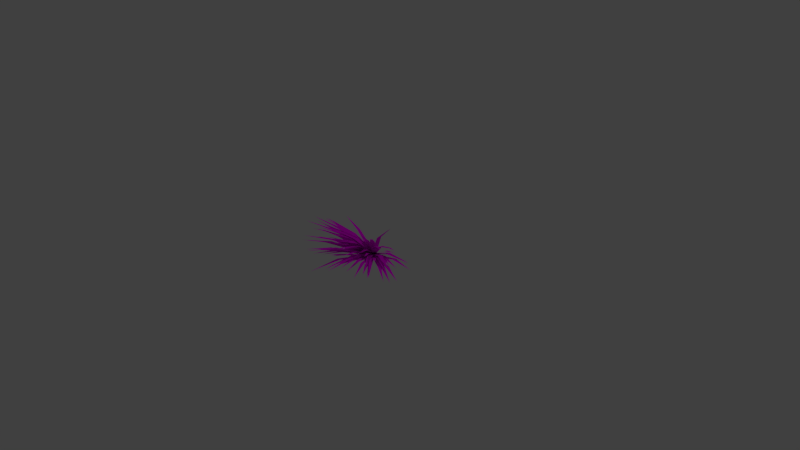 # Source: PW_Gras_One.blend  (saved by Blender 2.73.0; exported with 4.5.12 LTS)
import bpy
from mathutils import Matrix  # noqa: F401  (used for matrix-valued properties, if any)

bpy.ops.wm.read_factory_settings(use_empty=True)
scene = bpy.context.scene
scene.name = 'Scene'

# ---- collections
col_collection_1 = bpy.data.collections.new('Collection 1'); scene.collection.children.link(col_collection_1)

# ---- images (referenced by path relative to the original .blend; pixels are not part of the script)
import os
ASSET_DIR = os.environ.get("B2B_ASSET_DIR", "")  # directory of the original .blend (textures are referenced by path, not embedded)
HERE = os.path.dirname(os.path.abspath(__file__))  # packed textures are extracted next to this script under _unpacked/

def load_image(name, relpath, width, height, colorspace="sRGB"):
    """Load a texture the original file referenced (path relative to the .blend, or extracted next to this script)."""
    p = next((c for c in (os.path.join(HERE, relpath), os.path.join(ASSET_DIR, relpath)) if relpath and os.path.exists(c)), "")
    if p:
        img = bpy.data.images.load(p, check_existing=True)
        img.name = name
    else:  # same state as the original file: an image datablock whose file is absent (Cycles renders it pink)
        img = bpy.data.images.new(name, width, height)
        img.source = "FILE"
        img.filepath = "//" + (relpath or name)
    img.colorspace_settings.name = colorspace
    return img
img_natureforests0037_1_s_jpg = load_image('NatureForests0037_1_S.jpg', 'NatureForests0037_1_S.jpg', 1024, 1024, 'sRGB')

# ---- materials (node trees are filled in below, after node groups)
mat_material = bpy.data.materials.new('Material')
mat_material.alpha_threshold = 0.0
mat_material.roughness = 0.5

# ---- material node trees
mat_material.use_nodes = True; mat_material.node_tree.nodes.clear()
_N = mat_material.node_tree.nodes; _L = mat_material.node_tree.links
n0 = _N.new('ShaderNodeBsdfDiffuse'); n0.name = 'Diffuse BSDF'; n0.location = (1059, 484)
n1 = _N.new('ShaderNodeOutputMaterial'); n1.name = 'Material Output'; n1.location = (1259, 329)
n2 = _N.new('ShaderNodeTexCoord'); n2.name = 'Texture Coordinate'; n2.location = (-87, 492)
n3 = _N.new('ShaderNodeTexImage'); n3.name = 'Image Texture'; n3.location = (457, 482)
n3.width = 140
n3.image = img_natureforests0037_1_s_jpg
n4 = _N.new('ShaderNodeBump'); n4.name = 'Bump'; n4.location = (853, 164)
n4.inputs[1].default_value = 0.1
n4.inputs[2].default_value = 1.0
n5 = _N.new('ShaderNodeMapping'); n5.name = 'Mapping'; n5.location = (90, 490)
n5.inputs[2].default_value = (1.571, -0.0, 0.0)
n5.inputs[3].default_value = (10.0, 10.0, 10.0)
n6 = _N.new('NodeReroute'); n6.name = 'Reroute'; n6.location = (597, 447)
n6.width = 16
n7 = _N.new('ShaderNodeRGBCurve'); n7.name = 'RGB Curves'; n7.location = (641, 472)
_c = n7.mapping.curves[1]
while len(_c.points) > 2: _c.points.remove(_c.points[-1])
_c.points[0].location = (0.0, 0.0); _c.points[0].handle_type = 'AUTO'
_c.points[1].location = (0.38182, 0.75); _c.points[1].handle_type = 'AUTO'
_p = _c.points.new(1.0, 1.0); _p.handle_type = 'AUTO'
n7.mapping.update()
_L.new(n2.outputs[0], n5.inputs[0])
_L.new(n5.outputs[0], n3.inputs[0])
_L.new(n6.outputs[0], n7.inputs[1])
_L.new(n7.outputs[0], n0.inputs[0])
_L.new(n0.outputs[0], n1.inputs[0])
_L.new(n6.outputs[0], n4.inputs[3])
_L.new(n4.outputs[0], n0.inputs[2])
_L.new(n3.outputs[0], n6.inputs[0])
n1.is_active_output = True

# ---- world
world_world = bpy.data.worlds.new('World'); scene.world = world_world
world_world.color = (0.05088, 0.05088, 0.05088)
world_world.use_sun_shadow = False
world_world.sun_shadow_jitter_overblur = 0.0
world_world.cycles.sampling_method = 'MANUAL'
world_world.cycles.sample_map_resolution = 256

# ---- cameras
cam_camera = bpy.data.cameras.new('Camera')
cam_camera.clip_end = 100.0
cam_camera.lens = 35.0
cam_camera.sensor_width = 32.0
cam_camera.sensor_height = 18.0
cam_camera.ortho_scale = 7.314
cam_camera.dof.focus_distance = 0.0

# ---- lights
light_lamp = bpy.data.lights.new('Lamp', 'POINT')
light_lamp.transmission_factor = 0.0
light_lamp.cutoff_distance = 30.0
light_lamp.energy = 100.0
light_lamp.shadow_buffer_clip_start = 1.001
light_lamp.shadow_soft_size = 0.1
light_lamp.shadow_maximum_resolution = 0.006
light_lamp.use_absolute_resolution = True
light_lamp.cycles.use_multiple_importance_sampling = False

# ---- meshes
me_grass_01 = bpy.data.meshes.new('Grass_01')
me_grass_01.from_pydata([(-0.7788, 0.2908, 0.129), (-0.6585, 0.274, 0.1202), (-0.6622, 0.274, 0.09805), (-0.414, 0.4395, 0.09088), (-0.2182, 0.2885, 0.073), (-0.2292, 0.2885, 0.02368), (-0.5302, 0.2167, 0.147), (-0.318, 0.1611, 0.1127), (-0.3312, 0.1611, 0.06579), (-0.7209, 0.312, 0.243), (-0.6223, 0.2937, 0.2199), (-0.6286, 0.2937, 0.2013), (-0.6491, 0.1814, 0.2582), (-0.3111, 0.1438, 0.1522), (-0.3317, 0.1438, 0.1009), (-0.613, 0.3917, 0.2827), (-0.5569, 0.372, 0.2637), (-0.5623, 0.372, 0.2521), (-0.7389, 0.2465, 0.391), (-0.5985, 0.2362, 0.3312), (-0.6111, 0.2362, 0.3076), (-0.5911, 0.2614, 0.3541), (-0.5777, 0.2586, 0.348), (-0.5795, 0.2586, 0.345), (-0.6168, 0.1791, 0.4164), (-0.5795, 0.1765, 0.3964), (-0.5846, 0.1765, 0.3889), (-0.4859, 0.2752, 0.3667), (-0.2392, 0.1918, 0.2118), (-0.2714, 0.1918, 0.1695), (-0.5078, 0.2014, 0.4284), (-0.2437, 0.1524, 0.2387), (-0.2788, 0.1524, 0.1975), (-0.4403, 0.3946, 0.4135), (-0.4376, 0.3932, 0.4114), (-0.4382, 0.3932, 0.4108), (-0.399, 0.2553, 0.4169), (-0.2064, 0.182, 0.2504), (-0.2439, 0.182, 0.2151), (-0.3773, 0.4153, 0.4393), (-0.1508, 0.2608, 0.2146), (-0.193, 0.2608, 0.1789), (-0.4219, 0.4345, 0.5497), (-0.3551, 0.4006, 0.478), (-0.3709, 0.4006, 0.466), (-0.2891, 0.4024, 0.4198), (-0.1274, 0.2611, 0.2276), (-0.1709, 0.2611, 0.1981), (-0.3855, 0.3371, 0.6338), (-0.3283, 0.3163, 0.5568), (-0.3445, 0.3163, 0.547), (-0.2938, 0.2651, 0.5459), (-0.1302, 0.1863, 0.2936), (-0.1775, 0.1863, 0.2686), (-0.2203, 0.3849, 0.4663), (-0.09268, 0.2527, 0.2521), (-0.1402, 0.2527, 0.2302), (-0.2994, 0.1695, 0.7406), (-0.255, 0.168, 0.6542), (-0.2725, 0.168, 0.6473), (-0.2261, 0.1574, 0.6575), (-0.08919, 0.1306, 0.3366), (-0.1414, 0.1306, 0.3191), (-0.1582, 0.5156, 0.5528), (-0.1379, 0.4859, 0.5033), (-0.1501, 0.4859, 0.4999), (-0.1236, 0.383, 0.54), (-0.03685, 0.2481, 0.2699), (-0.08924, 0.2481, 0.2584), (-0.06973, 0.4707, 0.3957), (-0.0126, 0.3021, 0.2052), (-0.0632, 0.3021, 0.197), (-0.05885, 0.3581, 0.4965), (-0.009421, 0.242, 0.2768), (-0.06, 0.242, 0.2713), (-0.03718, 0.3983, 0.5961), (-0.03661, 0.3969, 0.5928), (-0.03742, 0.3969, 0.5927), (-0.00492, 0.2965, 0.5935), (0.02167, 0.2033, 0.3069), (-0.03151, 0.2033, 0.3069), (0.03968, 0.1127, 0.8238), (0.04422, 0.1193, 0.7095), (0.02282, 0.1193, 0.7106), (0.05305, 0.3116, 0.5337), (0.05274, 0.2148, 0.2938), (0.001877, 0.2148, 0.2993), (0.09877, 0.2412, 0.6335), (0.07437, 0.1735, 0.3169), (0.02105, 0.1735, 0.3256), (0.1566, 0.4021, 0.7349), (0.1395, 0.3666, 0.5983), (0.1148, 0.3666, 0.6037), (0.1214, 0.4179, 0.4554), (0.08556, 0.2719, 0.2289), (0.03557, 0.2719, 0.2428), (0.245, 0.1831, 0.7432), (0.2255, 0.1798, 0.658), (0.2092, 0.1798, 0.6635), (0.2646, 0.1131, 0.6778), (0.26, 0.1131, 0.6606), (0.2563, 0.1131, 0.6621), (0.2283, 0.4776, 0.5048), (0.2227, 0.4673, 0.4873), (0.2185, 0.4673, 0.4893), (0.1804, 0.4591, 0.3501), (0.1151, 0.2991, 0.1723), (0.07035, 0.2991, 0.1959), (0.3253, 0.3292, 0.5499), (0.3235, 0.3279, 0.5459), (0.3227, 0.3279, 0.5465), (0.3364, 0.5027, 0.5045), (0.3033, 0.4675, 0.4413), (0.2902, 0.4675, 0.4502), (0.3289, 0.2545, 0.44), (0.2086, 0.1826, 0.2396), (0.1685, 0.1826, 0.2699), (0.4845, 0.1948, 0.5776), (0.4488, 0.1905, 0.5253), (0.4388, 0.1905, 0.5337), (0.5659, 0.1168, 0.6042), (0.4912, 0.1236, 0.5087), (0.4748, 0.1236, 0.5241), (0.4861, 0.5514, 0.4664), (0.3848, 0.4837, 0.3503), (0.3651, 0.4837, 0.3711), (0.3834, 0.3574, 0.3307), (0.223, 0.2404, 0.1601), (0.1897, 0.2404, 0.1992), (0.4211, 0.3445, 0.3247), (0.2379, 0.2314, 0.1521), (0.2063, 0.2314, 0.1935), (0.578, 0.4298, 0.3966), (0.4947, 0.3944, 0.327), (0.4827, 0.3944, 0.3446), (0.6062, 0.1643, 0.3692), (0.5961, 0.1635, 0.3614), (0.5946, 0.1635, 0.3638), (0.6988, 0.1992, 0.3748), (0.6117, 0.1945, 0.3171), (0.6023, 0.1945, 0.3347), (0.6439, 0.1915, 0.3017), (0.6257, 0.1896, 0.2906), (0.6237, 0.1896, 0.2949), (0.7072, 0.4253, 0.2855), (0.5624, 0.3827, 0.2119), (0.5518, 0.3827, 0.2385), (0.6752, 0.1521, 0.2308), (0.6625, 0.1515, 0.2249), (0.6615, 0.1515, 0.2278), (0.4807, 0.5825, 0.1359), (0.4337, 0.546, 0.116), (0.4302, 0.546, 0.1284), (0.5239, 0.2642, 0.1176), (0.3094, 0.1888, 0.04409), (0.2985, 0.1888, 0.09286), (0.7875, 0.2198, 0.1321), (0.6753, 0.2127, 0.1023), (0.6717, 0.2127, 0.1237), (-0.6967, 0.209, 0.08439), (-0.5344, 0.1736, 0.08423), (-0.5392, 0.1736, 0.04529), (-0.8156, 0.113, 0.1767), (-0.5431, 0.106, 0.1413), (-0.5532, 0.106, 0.09514), (-0.8548, 0.3404, 0.2701), (-0.4744, 0.2512, 0.1751), (-0.4895, 0.2512, 0.1277), (-0.7483, 0.3298, 0.315), (-0.4588, 0.2458, 0.2184), (-0.4777, 0.2458, 0.1738), (-0.8103, 0.1259, 0.4337), (-0.4794, 0.123, 0.2833), (-0.5028, 0.123, 0.2399), (-0.7451, 0.3938, 0.4925), (-0.3924, 0.2811, 0.2875), (-0.4201, 0.2811, 0.246), (-0.719, 0.1511, 0.5777), (-0.4153, 0.1391, 0.3635), (-0.4464, 0.1391, 0.3252), (-0.4717, 0.1708, 0.4555), (-0.3835, 0.1489, 0.3906), (-0.4047, 0.1489, 0.3688), (-0.5689, 0.3012, 0.6637), (-0.3182, 0.2279, 0.4065), (-0.3558, 0.2279, 0.3746), (-0.3964, 0.1175, 0.5586), (-0.3099, 0.1045, 0.4644), (-0.3375, 0.1045, 0.4451), (-0.4337, 0.1875, 0.7522), (-0.2522, 0.1575, 0.4826), (-0.2944, 0.1575, 0.4586), (-0.3143, 0.1989, 0.6836), (-0.2073, 0.1632, 0.5004), (-0.2475, 0.1632, 0.4822), (-0.2559, 0.2483, 0.7283), (-0.1548, 0.1961, 0.5056), (-0.1985, 0.1961, 0.4906), (-0.2198, 0.2935, 0.8833), (-0.1024, 0.2246, 0.5056), (-0.1507, 0.2246, 0.4939), (-0.1001, 0.1907, 0.6493), (-0.06706, 0.164, 0.5353), (-0.09908, 0.164, 0.5306), (-0.05631, 0.1083, 0.9801), (-0.008892, 0.1219, 0.5529), (-0.05883, 0.1219, 0.5503), (0.02379, 0.2431, 0.7041), (0.03725, 0.1971, 0.5248), (-0.004214, 0.1971, 0.5265), (0.09317, 0.1338, 0.7282), (0.08937, 0.1165, 0.5451), (0.04842, 0.1165, 0.5506), (0.2067, 0.1915, 0.9163), (0.1407, 0.1662, 0.5196), (0.09222, 0.1662, 0.5308), (0.196, 0.2331, 0.6056), (0.1756, 0.1987, 0.4934), (0.1453, 0.1987, 0.5035), (0.2507, 0.2955, 0.5826), (0.2139, 0.2433, 0.4537), (0.1808, 0.2433, 0.4682), (0.3392, 0.2172, 0.6202), (0.272, 0.1785, 0.4567), (0.2361, 0.1785, 0.4766), (0.5323, 0.1781, 0.786), (0.3213, 0.1594, 0.4329), (0.2801, 0.1594, 0.461), (0.5289, 0.1652, 0.6432), (0.3627, 0.1413, 0.4054), (0.3259, 0.1413, 0.4358), (0.6831, 0.1977, 0.6874), (0.3925, 0.1734, 0.3615), (0.3571, 0.1734, 0.3969), (0.495, 0.2418, 0.414), (0.4092, 0.2033, 0.3205), (0.3873, 0.2033, 0.3469), (0.7777, 0.1259, 0.534), (0.4644, 0.1272, 0.2899), (0.4364, 0.1272, 0.331), (0.7822, 0.07343, 0.4358), (0.4966, 0.0879, 0.2495), (0.4729, 0.0879, 0.2923), (0.8287, 0.08521, 0.3648), (0.5162, 0.09684, 0.2011), (0.4965, 0.09684, 0.246), (0.6576, 0.3109, 0.219), (0.4804, 0.2435, 0.1374), (0.4668, 0.2435, 0.1786), (0.8972, 0.2056, 0.2077), (0.5239, 0.1732, 0.09608), (0.5127, 0.1732, 0.1444), (0.04714, 0.004444, 0.04158), (0.06033, 0.004444, -0.0156), (0.04217, 0.004047, 0.04597), (0.06062, 0.004047, -0.009748), (0.0393, 0.004709, 0.05087), (0.06285, 0.004709, -0.002864), (0.03443, 0.004731, 0.05482), (0.06287, 0.004731, 0.003492), (0.02871, 0.004621, 0.05795), (0.06181, 0.004621, 0.009494), (0.0224, 0.00429, 0.0602), (0.05985, 0.00429, 0.01505), (0.0169, 0.004444, 0.06276), (0.05839, 0.004444, 0.02128), (0.01117, 0.004577, 0.06482), (0.05634, 0.004577, 0.02737), (0.0049, 0.00451, 0.06585), (0.05336, 0.00451, 0.03275), (-0.001433, 0.004422, 0.06627), (0.04989, 0.004422, 0.03781), (-0.007987, 0.004047, 0.06554), (0.04577, 0.004047, 0.042), (-0.01395, 0.004312, 0.0655), (0.04175, 0.004312, 0.04705), (-0.01995, 0.004488, 0.06479), (0.03723, 0.004488, 0.0516), (-0.02588, 0.004643, 0.06371), (0.03229, 0.004643, 0.05588), (-0.0318, 0.004334, 0.06049), (0.02684, 0.004334, 0.05811), (-0.0374, 0.004643, 0.05866), (0.02118, 0.004643, 0.06175), (-0.04268, 0.004488, 0.05486), (0.01538, 0.004488, 0.06336), (-0.04751, 0.004179, 0.05041), (0.009512, 0.004179, 0.06426), (-0.05217, 0.004334, 0.04654), (0.003311, 0.004334, 0.06565), (-0.05651, 0.004488, 0.04233), (-0.003044, 0.004488, 0.06649), (-0.06031, 0.00451, 0.03741), (-0.009311, 0.00451, 0.06645), (-0.06395, 0.004687, 0.03262), (-0.01589, 0.004687, 0.06627), (-0.0658, 0.004157, 0.02585), (-0.02107, 0.004157, 0.06382), (-0.06867, 0.004533, 0.02073), (-0.02767, 0.004533, 0.0627), (-0.0705, 0.004577, 0.01481), (-0.03356, 0.004577, 0.0604), (-0.07017, 0.003782, 0.007662), (-0.03765, 0.003782, 0.0565), (-0.07238, 0.004643, 0.002499), (-0.04453, 0.004643, 0.05413), (-0.07097, 0.004047, -0.004386), (-0.04804, 0.004047, 0.04963), (-0.07026, 0.004003, -0.01052), (-0.05245, 0.004003, 0.04538), (-0.07081, 0.004687, -0.01617), (-0.05828, 0.004687, 0.04116), (-0.06823, 0.004444, -0.02233), (-0.06108, 0.004444, 0.03591), (0.3193, 0.1595, 0.08437), (0.3293, 0.1595, 0.02474), (-0.002823, 0.006011, 0.03917), (0.009998, 0.006011, -0.03742), (-0.005648, 0.005636, 0.03909), (0.01128, 0.005636, -0.03671), (0.158, 0.3185, 0.0755), (0.1738, 0.3185, 0.0194), (-0.01068, 0.00248, 0.03818), (0.01033, 0.00248, -0.0366), (0.3149, 0.1283, 0.1379), (0.333, 0.1283, 0.08481), (-0.008583, 0.00632, 0.03922), (0.01644, 0.00632, -0.03431), (0.2389, 0.2442, 0.131), (0.2622, 0.2442, 0.07318), (-0.01319, 0.004709, 0.03798), (0.01576, 0.004709, -0.03409), (0.2906, 0.1481, 0.1682), (0.3144, 0.1481, 0.1171), (-0.01326, 0.006143, 0.0384), (0.01953, 0.006143, -0.03199), (0.2795, 0.1502, 0.1851), (0.3077, 0.1502, 0.1322), (-0.01538, 0.006121, 0.03787), (0.02116, 0.006121, -0.03065), (0.2757, 0.1346, 0.2019), (0.3047, 0.1346, 0.154), (-0.01715, 0.006254, 0.03745), (0.02306, 0.006254, -0.02901), (0.201, 0.25, 0.1763), (0.235, 0.25, 0.1264), (-0.02138, 0.004577, 0.03522), (0.02235, 0.004577, -0.02897), (-0.02297, 0.00493, 0.03454), (0.02416, 0.00493, -0.0272), (-0.025, 0.004753, 0.03337), (0.0254, 0.004753, -0.02572), (0.1345, 0.2913, 0.175), (0.1774, 0.2913, 0.1298), (-0.02765, 0.003495, 0.03143), (0.02589, 0.003495, -0.02484), (0.2153, 0.1131, 0.277), (0.2594, 0.1131, 0.2353), (-0.0265, 0.006452, 0.03317), (0.02999, 0.006452, -0.02014), (0.1919, 0.1483, 0.2771), (0.2364, 0.1483, 0.2394), (-0.02882, 0.006143, 0.03132), (0.03045, 0.006143, -0.01886), (-0.031, 0.005724, 0.02933), (0.03092, 0.005724, -0.01756), (0.1001, 0.2843, 0.2075), (0.149, 0.2843, 0.1745), (-0.03389, 0.003694, 0.02596), (0.03045, 0.003694, -0.01754), (0.124, 0.2182, 0.2684), (0.1717, 0.2182, 0.2398), (-0.03449, 0.005195, 0.02567), (0.03211, 0.005195, -0.01429), (-0.03674, 0.003186, 0.02234), (0.03191, 0.003186, -0.01396), (0.06616, 0.2845, 0.2208), (0.1174, 0.2845, 0.1972), (-0.03778, 0.003694, 0.02093), (0.03275, 0.003694, -0.01162), (0.09985, 0.1082, 0.3393), (0.1521, 0.1082, 0.3185), (-0.03738, 0.006474, 0.02291), (0.0348, 0.006474, -0.005776), (0.0758, 0.1426, 0.3328), (0.132, 0.1426, 0.3138), (-0.03886, 0.006188, 0.02037), (0.03476, 0.006188, -0.004364), (-0.04073, 0.004025, 0.01561), (0.03412, 0.004025, -0.005137), (0.02562, 0.2365, 0.2817), (0.0856, 0.2365, 0.2685), (-0.04137, 0.004864, 0.01448), (0.03447, 0.004864, -0.00218), (-0.0419, 0.005857, 0.01391), (0.03473, 0.005857, 0.001373), (-0.04274, 0.005239, 0.01093), (0.03447, 0.005239, 0.002543), (-0.01598, 0.1109, 0.3543), (0.04433, 0.1109, 0.351), (-0.04316, 0.006452, 0.0113), (0.03438, 0.006452, 0.007089), (-0.04376, 0.005437, 0.007044), (0.03392, 0.005437, 0.007044), (-0.04711, 0.2518, 0.2653), (0.008365, 0.2518, 0.2683), (-0.04404, 0.004533, 0.003823), (0.0335, 0.004533, 0.008015), (-0.04424, 0.004731, 0.001925), (0.03297, 0.004731, 0.01029), (-0.04409, 0.003098, -0.001584), (0.03255, 0.003098, 0.01095), (-0.04426, 0.004599, -0.002466), (0.0316, 0.004599, 0.01419), (-0.09164, 0.2927, 0.2035), (-0.03555, 0.2927, 0.2191), (-0.04382, 0.003451, -0.005578), (0.03103, 0.003451, 0.01514), (-0.04468, 0.006298, -0.004121), (0.02893, 0.006298, 0.02064), (-0.1598, 0.1364, 0.3084), (-0.1043, 0.1364, 0.3304), (-0.0444, 0.006254, -0.006372), (0.02778, 0.006254, 0.02231), (-0.04287, 0.004488, -0.01096), (0.02763, 0.004488, 0.02159), (-0.04298, 0.00568, -0.01162), (0.02567, 0.00568, 0.02468), (-0.1858, 0.212, 0.2429), (-0.1346, 0.212, 0.2737), (-0.04204, 0.005305, -0.01416), (0.02456, 0.005305, 0.0258), (-0.0406, 0.00429, -0.01712), (0.02375, 0.00429, 0.02637), (-0.1899, 0.253, 0.1939), (-0.1421, 0.253, 0.2302), (-0.03979, 0.00451, -0.01884), (0.02213, 0.00451, 0.02805), (-0.03862, 0.004312, -0.02085), (0.02068, 0.004312, 0.02933), (-0.0387, 0.005724, -0.02131), (0.01777, 0.005724, 0.032), (-0.2194, 0.25, 0.165), (-0.1811, 0.25, 0.2053), (-0.03641, 0.004577, -0.0242), (0.0171, 0.004577, 0.03209), (-0.03681, 0.006077, -0.0244), (0.01359, 0.006077, 0.03469), (-0.03473, 0.005592, -0.02663), (0.0124, 0.005592, 0.03509), (-0.3039, 0.1412, 0.1684), (-0.2716, 0.1412, 0.2159), (-0.03427, 0.00621, -0.02753), (0.009468, 0.00621, 0.03664), (-0.2938, 0.1835, 0.1414), (-0.2647, 0.1835, 0.1894), (-0.03193, 0.005724, -0.02959), (0.008276, 0.005724, 0.03686), (-0.3086, 0.1714, 0.1264), (-0.2795, 0.1714, 0.1809), (-0.03058, 0.005879, -0.03087), (0.005981, 0.005879, 0.03765), (-0.2705, 0.2395, 0.09105), (-0.2459, 0.2395, 0.1439), (-0.02745, 0.004797, -0.0329), (0.005341, 0.004797, 0.03752), (-0.02774, 0.006188, -0.03323), (0.001215, 0.006188, 0.03884), (-0.3079, 0.2007, 0.07086), (-0.2886, 0.2007, 0.1276), (-0.02469, 0.005481, -0.03484), (0.00031, 0.005481, 0.03869), (-0.02368, 0.005989, -0.03561), (-0.002669, 0.005989, 0.03915), (-0.01887, 0.00354, -0.03722), (-0.001919, 0.00354, 0.03858), (-0.3219, 0.1907, 0.02174), (-0.3119, 0.1907, 0.08159), (-0.01913, 0.005636, -0.03755), (-0.00631, 0.005636, 0.03906)], [], [(0, 1, 2), (3, 4, 5), (6, 7, 8), (9, 10, 11), (12, 13, 14), (15, 16, 17), (18, 19, 20), (21, 22, 23), (24, 25, 26), (27, 28, 29), (30, 31, 32), (33, 34, 35), (36, 37, 38), (39, 40, 41), (42, 43, 44), (45, 46, 47), (48, 49, 50), (51, 52, 53), (54, 55, 56), (57, 58, 59), (60, 61, 62), (63, 64, 65), (66, 67, 68), (69, 70, 71), (72, 73, 74), (75, 76, 77), (78, 79, 80), (81, 82, 83), (84, 85, 86), (87, 88, 89), (90, 91, 92), (93, 94, 95), (96, 97, 98), (99, 100, 101), (102, 103, 104), (105, 106, 107), (108, 109, 110), (111, 112, 113), (114, 115, 116), (117, 118, 119), (120, 121, 122), (123, 124, 125), (126, 127, 128), (129, 130, 131), (132, 133, 134), (135, 136, 137), (138, 139, 140), (141, 142, 143), (144, 145, 146), (147, 148, 149), (150, 151, 152), (153, 154, 155), (156, 157, 158), (159, 160, 161), (162, 163, 164), (165, 166, 167), (168, 169, 170), (171, 172, 173), (174, 175, 176), (177, 178, 179), (180, 181, 182), (183, 184, 185), (186, 187, 188), (189, 190, 191), (192, 193, 194), (195, 196, 197), (198, 199, 200), (201, 202, 203), (204, 205, 206), (207, 208, 209), (210, 211, 212), (213, 214, 215), (216, 217, 218), (219, 220, 221), (222, 223, 224), (225, 226, 227), (228, 229, 230), (231, 232, 233), (234, 235, 236), (237, 238, 239), (240, 241, 242), (243, 244, 245), (246, 247, 248), (249, 250, 251), (252, 250, 253), (251, 250, 252), (254, 247, 255), (248, 247, 254), (256, 245, 257), (245, 244, 257), (258, 242, 259), (242, 241, 259), (260, 239, 261), (239, 238, 261), (262, 236, 263), (236, 235, 263), (264, 233, 265), (233, 232, 265), (266, 230, 267), (230, 229, 267), (268, 226, 269), (227, 226, 268), (270, 223, 271), (224, 223, 270), (272, 221, 273), (221, 220, 273), (274, 218, 275), (218, 217, 275), (276, 215, 277), (215, 214, 277), (278, 211, 279), (212, 211, 278), (280, 209, 281), (209, 208, 281), (282, 206, 283), (206, 205, 283), (284, 203, 285), (203, 202, 285), (286, 200, 287), (200, 199, 287), (288, 197, 289), (197, 196, 289), (290, 193, 291), (194, 193, 290), (292, 190, 293), (191, 190, 292), (294, 187, 295), (188, 187, 294), (296, 184, 297), (185, 184, 296), (298, 182, 299), (182, 181, 299), (300, 178, 301), (179, 178, 300), (302, 176, 303), (176, 175, 303), (304, 172, 305), (173, 172, 304), (306, 170, 307), (170, 169, 307), (308, 167, 309), (167, 166, 309), (310, 163, 311), (164, 163, 310), (312, 160, 313), (161, 160, 312), (314, 158, 315), (158, 157, 315), (316, 314, 317), (314, 315, 317), (318, 154, 319), (155, 154, 318), (320, 152, 321), (152, 151, 321), (322, 320, 323), (320, 321, 323), (324, 149, 325), (149, 148, 325), (326, 324, 327), (324, 325, 327), (328, 146, 329), (146, 145, 329), (330, 328, 331), (328, 329, 331), (332, 143, 333), (143, 142, 333), (334, 332, 335), (332, 333, 335), (336, 139, 337), (140, 139, 336), (338, 336, 339), (336, 337, 339), (340, 136, 341), (137, 136, 340), (342, 341, 343), (340, 341, 342), (344, 133, 345), (134, 133, 344), (346, 345, 347), (344, 345, 346), (348, 130, 349), (131, 130, 348), (350, 127, 351), (128, 127, 350), (352, 125, 353), (125, 124, 353), (354, 352, 355), (352, 353, 355), (356, 122, 357), (122, 121, 357), (358, 356, 359), (356, 357, 359), (360, 118, 361), (119, 118, 360), (362, 361, 363), (360, 361, 362), (364, 116, 365), (116, 115, 365), (366, 113, 367), (113, 112, 367), (368, 366, 369), (366, 367, 369), (370, 110, 371), (110, 109, 371), (372, 370, 373), (370, 371, 373), (374, 107, 375), (107, 106, 375), (376, 103, 377), (104, 103, 376), (378, 377, 379), (376, 377, 378), (380, 100, 381), (101, 100, 380), (382, 381, 383), (380, 381, 382), (384, 97, 385), (98, 97, 384), (386, 384, 387), (384, 385, 387), (388, 94, 389), (95, 94, 388), (390, 91, 391), (92, 91, 390), (392, 391, 393), (390, 391, 392), (394, 89, 395), (89, 88, 395), (396, 85, 397), (86, 85, 396), (398, 83, 399), (83, 82, 399), (400, 399, 401), (398, 399, 400), (402, 80, 403), (80, 79, 403), (404, 77, 405), (77, 76, 405), (406, 404, 407), (404, 405, 407), (408, 73, 409), (74, 73, 408), (410, 71, 411), (71, 70, 411), (412, 68, 413), (68, 67, 413), (414, 65, 415), (65, 64, 415), (416, 415, 417), (414, 415, 416), (418, 62, 419), (62, 61, 419), (420, 58, 421), (59, 58, 420), (422, 420, 423), (420, 421, 423), (424, 56, 425), (56, 55, 425), (426, 53, 427), (53, 52, 427), (428, 50, 429), (50, 49, 429), (430, 428, 431), (428, 429, 431), (432, 47, 433), (47, 46, 433), (434, 44, 435), (44, 43, 435), (436, 435, 437), (434, 435, 436), (438, 40, 439), (41, 40, 438), (440, 38, 441), (38, 37, 441), (442, 35, 443), (35, 34, 443), (444, 442, 445), (442, 443, 445), (446, 32, 447), (32, 31, 447), (448, 29, 449), (29, 28, 449), (450, 26, 451), (26, 25, 451), (452, 451, 453), (450, 451, 452), (454, 22, 455), (23, 22, 454), (456, 455, 457), (454, 455, 456), (458, 20, 459), (20, 19, 459), (460, 458, 461), (458, 459, 461), (462, 17, 463), (17, 16, 463), (464, 462, 465), (462, 463, 465), (466, 14, 467), (14, 13, 467), (468, 10, 469), (11, 10, 468), (470, 468, 471), (468, 469, 471), (472, 7, 473), (8, 7, 472), (474, 5, 475), (5, 4, 475), (476, 2, 477), (2, 1, 477), (478, 476, 479), (476, 477, 479)])
_uv = me_grass_01.uv_layers.new(name='UVMap')
_uv.uv.foreach_set('vector', [0.5, 1.0, 0.3553, 0.8551, 0.6447, 0.8551, 0.5, 1.0, 0.1746, 0.592, 0.8254, 0.592, 0.5, 1.0, 0.186, 0.6185, 0.814, 0.6185, 0.5, 1.0, 0.3735, 0.8748, 0.6265, 0.8748, 0.5, 1.0, 0.144, 0.5019, 0.856, 0.5019, 0.5, 1.0, 0.4174, 0.9201, 0.5826, 0.9201, 0.5, 1.0, 0.328, 0.8245, 0.672, 0.8245, 0.5, 1.0, 0.4782, 0.9795, 0.5218, 0.9795, 0.5, 1.0, 0.4417, 0.9443, 0.5583, 0.9443, 0.5, 1.0, 0.1575, 0.5424, 0.8425, 0.5424, 0.5, 1.0, 0.1511, 0.5219, 0.8489, 0.5219, 0.5, 1.0, 0.4945, 0.9949, 0.5055, 0.9949, 0.5, 1.0, 0.1685, 0.5758, 0.8315, 0.5758, 0.5, 1.0, 0.1445, 0.5031, 0.8555, 0.5031, 0.5, 1.0, 0.3727, 0.8739, 0.6273, 0.8739, 0.5, 1.0, 0.1614, 0.5549, 0.8386, 0.5549, 0.5, 1.0, 0.3783, 0.8798, 0.6217, 0.8798, 0.5, 1.0, 0.1555, 0.536, 0.8445, 0.536, 0.5, 1.0, 0.1631, 0.5602, 0.8369, 0.5602, 0.5, 1.0, 0.3794, 0.881, 0.6206, 0.881, 0.5, 1.0, 0.1457, 0.5064, 0.8543, 0.5064, 0.5, 1.0, 0.4188, 0.9216, 0.5812, 0.9216, 0.5, 1.0, 0.1547, 0.5334, 0.8453, 0.5334, 0.5, 1.0, 0.1699, 0.5798, 0.8301, 0.5798, 0.5, 1.0, 0.1725, 0.5867, 0.8275, 0.5867, 0.5, 1.0, 0.4947, 0.995, 0.5053, 0.995, 0.5, 1.0, 0.1576, 0.5428, 0.8424, 0.5428, 0.5, 1.0, 0.362, 0.8625, 0.638, 0.8625, 0.5, 1.0, 0.1706, 0.5816, 0.8294, 0.5816, 0.5, 1.0, 0.1522, 0.5252, 0.8478, 0.5252, 0.5, 1.0, 0.337, 0.8349, 0.663, 0.8349, 0.5, 1.0, 0.1662, 0.5694, 0.8338, 0.5694, 0.5, 1.0, 0.3895, 0.8916, 0.6105, 0.8916, 0.5, 1.0, 0.4744, 0.9759, 0.5256, 0.9759, 0.5, 1.0, 0.4699, 0.9716, 0.5301, 0.9716, 0.5, 1.0, 0.1746, 0.5919, 0.8254, 0.5919, 0.5, 1.0, 0.4934, 0.9938, 0.5066, 0.9938, 0.5, 1.0, 0.398, 0.9004, 0.602, 0.9004, 0.5, 1.0, 0.176, 0.5954, 0.824, 0.5954, 0.5, 1.0, 0.4161, 0.9189, 0.5839, 0.9189, 0.5, 1.0, 0.3555, 0.8554, 0.6445, 0.8554, 0.5, 1.0, 0.3156, 0.8102, 0.6844, 0.8102, 0.5, 1.0, 0.1695, 0.5788, 0.8305, 0.5788, 0.5, 1.0, 0.165, 0.5658, 0.835, 0.5658, 0.5, 1.0, 0.3625, 0.863, 0.6375, 0.863, 0.5, 1.0, 0.4815, 0.9826, 0.5185, 0.9826, 0.5, 1.0, 0.3718, 0.873, 0.6282, 0.873, 0.5, 1.0, 0.4694, 0.9711, 0.5306, 0.9711, 0.5, 1.0, 0.3159, 0.8105, 0.6841, 0.8105, 0.5, 1.0, 0.4796, 0.9809, 0.5204, 0.9809, 0.5, 1.0, 0.417, 0.9197, 0.583, 0.9197, 0.5, 1.0, 0.1783, 0.6009, 0.8217, 0.6009, 0.5, 1.0, 0.3604, 0.8607, 0.6396, 0.8607, 0.5, 1.0, 0.1656, 0.7538, 0.8344, 0.7538, 0.5, 1.0, 0.0973, 0.6482, 0.9027, 0.6482, 0.5, 1.0, 0.0763, 0.557, 0.9237, 0.557, 0.5, 1.0, 0.0874, 0.6152, 0.9126, 0.6152, 0.5, 1.0, 0.0804, 0.5819, 0.9196, 0.5819, 0.5, 1.0, 0.0744, 0.5442, 0.9256, 0.5442, 0.5, 1.0, 0.0794, 0.5763, 0.9206, 0.5763, 0.5, 1.0, 0.2404, 0.8202, 0.7596, 0.8202, 0.5, 1.0, 0.08, 0.5798, 0.92, 0.5798, 0.5, 1.0, 0.2138, 0.7984, 0.7862, 0.7984, 0.5, 1.0, 0.0857, 0.6079, 0.9143, 0.6079, 0.5, 1.0, 0.124, 0.7022, 0.876, 0.7022, 0.5, 1.0, 0.106, 0.6696, 0.894, 0.6696, 0.5, 1.0, 0.0764, 0.5574, 0.9236, 0.5574, 0.5, 1.0, 0.2242, 0.8071, 0.7758, 0.8071, 0.5, 1.0, 0.0738, 0.5403, 0.9262, 0.5403, 0.5, 1.0, 0.1463, 0.7323, 0.8537, 0.7323, 0.5, 1.0, 0.1478, 0.7341, 0.8522, 0.7341, 0.5, 1.0, 0.0762, 0.5564, 0.9238, 0.5564, 0.5, 1.0, 0.2283, 0.8105, 0.7717, 0.8105, 0.5, 1.0, 0.1922, 0.7796, 0.8078, 0.7796, 0.5, 1.0, 0.1505, 0.7373, 0.8495, 0.7373, 0.5, 1.0, 0.0754, 0.551, 0.9246, 0.551, 0.5, 1.0, 0.0928, 0.6349, 0.9072, 0.6349, 0.5, 1.0, 0.0732, 0.5361, 0.9268, 0.5361, 0.5, 1.0, 0.2078, 0.7933, 0.7922, 0.7933, 0.5, 1.0, 0.0768, 0.5601, 0.9232, 0.5601, 0.5, 1.0, 0.0833, 0.5971, 0.9167, 0.5971, 0.5, 1.0, 0.0817, 0.5889, 0.9183, 0.5889, 0.5, 1.0, 0.1299, 0.7109, 0.8701, 0.7109, 0.5, 1.0, 0.0774, 0.5639, 0.9226, 0.5639, 1.0, 0.0, 0.0774, 0.5639, 0.0, 0.0, 0.9226, 0.5639, 0.0774, 0.5639, 1.0, 0.0, 1.0, 0.0, 0.1299, 0.7109, 0.0, 0.0, 0.8701, 0.7109, 0.1299, 0.7109, 1.0, 0.0, 1.0, 0.0, 0.9183, 0.5889, 0.0, 0.0, 0.9183, 0.5889, 0.0817, 0.5889, 0.0, 0.0, 1.0, 0.0, 0.9167, 0.5971, 0.0, 0.0, 0.9167, 0.5971, 0.0833, 0.5971, 0.0, 0.0, 1.0, 0.0, 0.9232, 0.5601, 0.0, 0.0, 0.9232, 0.5601, 0.0768, 0.5601, 0.0, 0.0, 1.0, 0.0, 0.7922, 0.7933, 0.0, 0.0, 0.7922, 0.7933, 0.2078, 0.7933, 0.0, 0.0, 1.0, 0.0, 0.9268, 0.5361, 0.0, 0.0, 0.9268, 0.5361, 0.0732, 0.5361, 0.0, 0.0, 1.0, 0.0, 0.9072, 0.6349, 0.0, 0.0, 0.9072, 0.6349, 0.0928, 0.6349, 0.0, 0.0, 1.0, 0.0, 0.0754, 0.551, 0.0, 0.0, 0.9246, 0.551, 0.0754, 0.551, 1.0, 0.0, 1.0, 0.0, 0.1505, 0.7373, 0.0, 0.0, 0.8495, 0.7373, 0.1505, 0.7373, 1.0, 0.0, 1.0, 0.0, 0.8078, 0.7796, 0.0, 0.0, 0.8078, 0.7796, 0.1922, 0.7796, 0.0, 0.0, 1.0, 0.0, 0.7717, 0.8105, 0.0, 0.0, 0.7717, 0.8105, 0.2283, 0.8105, 0.0, 0.0, 1.0, 0.0, 0.9238, 0.5564, 0.0, 0.0, 0.9238, 0.5564, 0.0762, 0.5564, 0.0, 0.0, 1.0, 0.0, 0.1478, 0.7341, 0.0, 0.0, 0.8522, 0.7341, 0.1478, 0.7341, 1.0, 0.0, 1.0, 0.0, 0.8537, 0.7323, 0.0, 0.0, 0.8537, 0.7323, 0.1463, 0.7323, 0.0, 0.0, 1.0, 0.0, 0.9262, 0.5403, 0.0, 0.0, 0.9262, 0.5403, 0.0738, 0.5403, 0.0, 0.0, 1.0, 0.0, 0.7758, 0.8071, 0.0, 0.0, 0.7758, 0.8071, 0.2242, 0.8071, 0.0, 0.0, 1.0, 0.0, 0.9236, 0.5574, 0.0, 0.0, 0.9236, 0.5574, 0.0764, 0.5574, 0.0, 0.0, 1.0, 0.0, 0.894, 0.6696, 0.0, 0.0, 0.894, 0.6696, 0.106, 0.6696, 0.0, 0.0, 1.0, 0.0, 0.124, 0.7022, 0.0, 0.0, 0.876, 0.7022, 0.124, 0.7022, 1.0, 0.0, 1.0, 0.0, 0.0857, 0.6079, 0.0, 0.0, 0.9143, 0.6079, 0.0857, 0.6079, 1.0, 0.0, 1.0, 0.0, 0.2138, 0.7984, 0.0, 0.0, 0.7862, 0.7984, 0.2138, 0.7984, 1.0, 0.0, 1.0, 0.0, 0.08, 0.5798, 0.0, 0.0, 0.92, 0.5798, 0.08, 0.5798, 1.0, 0.0, 1.0, 0.0, 0.7596, 0.8202, 0.0, 0.0, 0.7596, 0.8202, 0.2404, 0.8202, 0.0, 0.0, 1.0, 0.0, 0.0794, 0.5763, 0.0, 0.0, 0.9206, 0.5763, 0.0794, 0.5763, 1.0, 0.0, 1.0, 0.0, 0.9256, 0.5442, 0.0, 0.0, 0.9256, 0.5442, 0.0744, 0.5442, 0.0, 0.0, 1.0, 0.0, 0.0804, 0.5819, 0.0, 0.0, 0.9196, 0.5819, 0.0804, 0.5819, 1.0, 0.0, 1.0, 0.0, 0.9126, 0.6152, 0.0, 0.0, 0.9126, 0.6152, 0.0874, 0.6152, 0.0, 0.0, 1.0, 0.0, 0.9237, 0.557, 0.0, 0.0, 0.9237, 0.557, 0.0763, 0.557, 0.0, 0.0, 1.0, 0.0, 0.0973, 0.6482, 0.0, 0.0, 0.9027, 0.6482, 0.0973, 0.6482, 1.0, 0.0, 1.0, 0.0, 0.1656, 0.7538, 0.0, 0.0, 0.8344, 0.7538, 0.1656, 0.7538, 1.0, 0.0, 0.8893, 0.4303, 0.6396, 0.8607, 0.1107, 0.4303, 0.6396, 0.8607, 0.3604, 0.8607, 0.1107, 0.4303, 1.0, 0.0, 0.8893, 0.4303, 0.0, 0.0, 0.8893, 0.4303, 0.1107, 0.4303, 0.0, 0.0, 1.0, 0.0, 0.1783, 0.6009, 0.0, 0.0, 0.8217, 0.6009, 0.1783, 0.6009, 1.0, 0.0, 0.8752, 0.4599, 0.583, 0.9197, 0.1248, 0.4599, 0.583, 0.9197, 0.417, 0.9197, 0.1248, 0.4599, 1.0, 0.0, 0.8752, 0.4599, 0.0, 0.0, 0.8752, 0.4599, 0.1248, 0.4599, 0.0, 0.0, 0.8609, 0.4904, 0.5204, 0.9809, 0.1391, 0.4904, 0.5204, 0.9809, 0.4796, 0.9809, 0.1391, 0.4904, 1.0, 0.0, 0.8609, 0.4904, 0.0, 0.0, 0.8609, 0.4904, 0.1391, 0.4904, 0.0, 0.0, 0.9008, 0.4053, 0.6841, 0.8105, 0.0992, 0.4053, 0.6841, 0.8105, 0.3159, 0.8105, 0.0992, 0.4053, 1.0, 0.0, 0.9008, 0.4053, 0.0, 0.0, 0.9008, 0.4053, 0.0992, 0.4053, 0.0, 0.0, 0.8631, 0.4856, 0.5306, 0.9711, 0.1369, 0.4856, 0.5306, 0.9711, 0.4694, 0.9711, 0.1369, 0.4856, 1.0, 0.0, 0.8631, 0.4856, 0.0, 0.0, 0.8631, 0.4856, 0.1369, 0.4856, 0.0, 0.0, 0.8863, 0.4365, 0.3718, 0.873, 0.1137, 0.4365, 0.6282, 0.873, 0.3718, 0.873, 0.8863, 0.4365, 1.0, 0.0, 0.8863, 0.4365, 0.0, 0.0, 0.8863, 0.4365, 0.1137, 0.4365, 0.0, 0.0, 0.8605, 0.4913, 0.4815, 0.9826, 0.1395, 0.4913, 0.5185, 0.9826, 0.4815, 0.9826, 0.8605, 0.4913, 1.0, 0.0, 0.1395, 0.4913, 0.0, 0.0, 0.8605, 0.4913, 0.1395, 0.4913, 1.0, 0.0, 0.8887, 0.4315, 0.3625, 0.863, 0.1113, 0.4315, 0.6375, 0.863, 0.3625, 0.863, 0.8887, 0.4315, 1.0, 0.0, 0.1113, 0.4315, 0.0, 0.0, 0.8887, 0.4315, 0.1113, 0.4315, 1.0, 0.0, 1.0, 0.0, 0.165, 0.5658, 0.0, 0.0, 0.835, 0.5658, 0.165, 0.5658, 1.0, 0.0, 1.0, 0.0, 0.1695, 0.5788, 0.0, 0.0, 0.8305, 0.5788, 0.1695, 0.5788, 1.0, 0.0, 0.9009, 0.4051, 0.6844, 0.8102, 0.0991, 0.4051, 0.6844, 0.8102, 0.3156, 0.8102, 0.0991, 0.4051, 1.0, 0.0, 0.9009, 0.4051, 0.0, 0.0, 0.9009, 0.4051, 0.0991, 0.4051, 0.0, 0.0, 0.8905, 0.4277, 0.6445, 0.8554, 0.1095, 0.4277, 0.6445, 0.8554, 0.3555, 0.8554, 0.1095, 0.4277, 1.0, 0.0, 0.8905, 0.4277, 0.0, 0.0, 0.8905, 0.4277, 0.1095, 0.4277, 0.0, 0.0, 0.8754, 0.4594, 0.4161, 0.9189, 0.1246, 0.4594, 0.5839, 0.9189, 0.4161, 0.9189, 0.8754, 0.4594, 1.0, 0.0, 0.1246, 0.4594, 0.0, 0.0, 0.8754, 0.4594, 0.1246, 0.4594, 1.0, 0.0, 1.0, 0.0, 0.824, 0.5954, 0.0, 0.0, 0.824, 0.5954, 0.176, 0.5954, 0.0, 0.0, 0.8798, 0.4502, 0.602, 0.9004, 0.1202, 0.4502, 0.602, 0.9004, 0.398, 0.9004, 0.1202, 0.4502, 1.0, 0.0, 0.8798, 0.4502, 0.0, 0.0, 0.8798, 0.4502, 0.1202, 0.4502, 0.0, 0.0, 0.8581, 0.4969, 0.5066, 0.9938, 0.1419, 0.4969, 0.5066, 0.9938, 0.4934, 0.9938, 0.1419, 0.4969, 1.0, 0.0, 0.8581, 0.4969, 0.0, 0.0, 0.8581, 0.4969, 0.1419, 0.4969, 0.0, 0.0, 1.0, 0.0, 0.8254, 0.5919, 0.0, 0.0, 0.8254, 0.5919, 0.1746, 0.5919, 0.0, 0.0, 0.863, 0.4858, 0.4699, 0.9716, 0.137, 0.4858, 0.5301, 0.9716, 0.4699, 0.9716, 0.863, 0.4858, 1.0, 0.0, 0.137, 0.4858, 0.0, 0.0, 0.863, 0.4858, 0.137, 0.4858, 1.0, 0.0, 0.862, 0.488, 0.4744, 0.9759, 0.138, 0.488, 0.5256, 0.9759, 0.4744, 0.9759, 0.862, 0.488, 1.0, 0.0, 0.138, 0.488, 0.0, 0.0, 0.862, 0.488, 0.138, 0.488, 1.0, 0.0, 0.8819, 0.4458, 0.3895, 0.8916, 0.1181, 0.4458, 0.6105, 0.8916, 0.3895, 0.8916, 0.8819, 0.4458, 1.0, 0.0, 0.8819, 0.4458, 0.0, 0.0, 0.8819, 0.4458, 0.1181, 0.4458, 0.0, 0.0, 1.0, 0.0, 0.1662, 0.5694, 0.0, 0.0, 0.8338, 0.5694, 0.1662, 0.5694, 1.0, 0.0, 0.8953, 0.4174, 0.337, 0.8349, 0.1047, 0.4174, 0.663, 0.8349, 0.337, 0.8349, 0.8953, 0.4174, 1.0, 0.0, 0.1047, 0.4174, 0.0, 0.0, 0.8953, 0.4174, 0.1047, 0.4174, 1.0, 0.0, 1.0, 0.0, 0.8478, 0.5252, 0.0, 0.0, 0.8478, 0.5252, 0.1522, 0.5252, 0.0, 0.0, 1.0, 0.0, 0.1706, 0.5816, 0.0, 0.0, 0.8294, 0.5816, 0.1706, 0.5816, 1.0, 0.0, 0.8888, 0.4312, 0.638, 0.8625, 0.1112, 0.4312, 0.638, 0.8625, 0.362, 0.8625, 0.1112, 0.4312, 1.0, 0.0, 0.1112, 0.4312, 0.0, 0.0, 0.8888, 0.4312, 0.1112, 0.4312, 1.0, 0.0, 1.0, 0.0, 0.8424, 0.5428, 0.0, 0.0, 0.8424, 0.5428, 0.1576, 0.5428, 0.0, 0.0, 0.8577, 0.4979, 0.5053, 0.995, 0.1423, 0.4979, 0.5053, 0.995, 0.4947, 0.995, 0.1423, 0.4979, 1.0, 0.0, 0.8577, 0.4979, 0.0, 0.0, 0.8577, 0.4979, 0.1423, 0.4979, 0.0, 0.0, 1.0, 0.0, 0.1725, 0.5867, 0.0, 0.0, 0.8275, 0.5867, 0.1725, 0.5867, 1.0, 0.0, 1.0, 0.0, 0.8301, 0.5798, 0.0, 0.0, 0.8301, 0.5798, 0.1699, 0.5798, 0.0, 0.0, 1.0, 0.0, 0.8453, 0.5334, 0.0, 0.0, 0.8453, 0.5334, 0.1547, 0.5334, 0.0, 0.0, 0.8748, 0.4608, 0.5812, 0.9216, 0.1252, 0.4608, 0.5812, 0.9216, 0.4188, 0.9216, 0.1252, 0.4608, 1.0, 0.0, 0.1252, 0.4608, 0.0, 0.0, 0.8748, 0.4608, 0.1252, 0.4608, 1.0, 0.0, 1.0, 0.0, 0.8543, 0.5064, 0.0, 0.0, 0.8543, 0.5064, 0.1457, 0.5064, 0.0, 0.0, 0.8845, 0.4405, 0.3794, 0.881, 0.1155, 0.4405, 0.6206, 0.881, 0.3794, 0.881, 0.8845, 0.4405, 1.0, 0.0, 0.8845, 0.4405, 0.0, 0.0, 0.8845, 0.4405, 0.1155, 0.4405, 0.0, 0.0, 1.0, 0.0, 0.8369, 0.5602, 0.0, 0.0, 0.8369, 0.5602, 0.1631, 0.5602, 0.0, 0.0, 1.0, 0.0, 0.8445, 0.536, 0.0, 0.0, 0.8445, 0.536, 0.1555, 0.536, 0.0, 0.0, 0.8847, 0.4399, 0.6217, 0.8798, 0.1153, 0.4399, 0.6217, 0.8798, 0.3783, 0.8798, 0.1153, 0.4399, 1.0, 0.0, 0.8847, 0.4399, 0.0, 0.0, 0.8847, 0.4399, 0.1153, 0.4399, 0.0, 0.0, 1.0, 0.0, 0.8386, 0.5549, 0.0, 0.0, 0.8386, 0.5549, 0.1614, 0.5549, 0.0, 0.0, 0.8861, 0.437, 0.6273, 0.8739, 0.1139, 0.437, 0.6273, 0.8739, 0.3727, 0.8739, 0.1139, 0.437, 1.0, 0.0, 0.1139, 0.437, 0.0, 0.0, 0.8861, 0.437, 0.1139, 0.437, 1.0, 0.0, 1.0, 0.0, 0.1445, 0.5031, 0.0, 0.0, 0.8555, 0.5031, 0.1445, 0.5031, 1.0, 0.0, 1.0, 0.0, 0.8315, 0.5758, 0.0, 0.0, 0.8315, 0.5758, 0.1685, 0.5758, 0.0, 0.0, 0.8579, 0.4974, 0.5055, 0.9949, 0.1421, 0.4974, 0.5055, 0.9949, 0.4945, 0.9949, 0.1421, 0.4974, 1.0, 0.0, 0.8579, 0.4974, 0.0, 0.0, 0.8579, 0.4974, 0.1421, 0.4974, 0.0, 0.0, 1.0, 0.0, 0.8489, 0.5219, 0.0, 0.0, 0.8489, 0.5219, 0.1511, 0.5219, 0.0, 0.0, 1.0, 0.0, 0.8425, 0.5424, 0.0, 0.0, 0.8425, 0.5424, 0.1575, 0.5424, 0.0, 0.0, 0.8693, 0.4722, 0.5583, 0.9443, 0.1307, 0.4722, 0.5583, 0.9443, 0.4417, 0.9443, 0.1307, 0.4722, 1.0, 0.0, 0.1307, 0.4722, 0.0, 0.0, 0.8693, 0.4722, 0.1307, 0.4722, 1.0, 0.0, 0.8612, 0.4898, 0.4782, 0.9795, 0.1388, 0.4898, 0.5218, 0.9795, 0.4782, 0.9795, 0.8612, 0.4898, 1.0, 0.0, 0.1388, 0.4898, 0.0, 0.0, 0.8612, 0.4898, 0.1388, 0.4898, 1.0, 0.0, 0.8977, 0.4123, 0.672, 0.8245, 0.1023, 0.4123, 0.672, 0.8245, 0.328, 0.8245, 0.1023, 0.4123, 1.0, 0.0, 0.8977, 0.4123, 0.0, 0.0, 0.8977, 0.4123, 0.1023, 0.4123, 0.0, 0.0, 0.8751, 0.4601, 0.5826, 0.9201, 0.1249, 0.4601, 0.5826, 0.9201, 0.4174, 0.9201, 0.1249, 0.4601, 1.0, 0.0, 0.8751, 0.4601, 0.0, 0.0, 0.8751, 0.4601, 0.1249, 0.4601, 0.0, 0.0, 1.0, 0.0, 0.856, 0.5019, 0.0, 0.0, 0.856, 0.5019, 0.144, 0.5019, 0.0, 0.0, 0.8859, 0.4374, 0.3735, 0.8748, 0.1141, 0.4374, 0.6265, 0.8748, 0.3735, 0.8748, 0.8859, 0.4374, 1.0, 0.0, 0.8859, 0.4374, 0.0, 0.0, 0.8859, 0.4374, 0.1141, 0.4374, 0.0, 0.0, 1.0, 0.0, 0.186, 0.6185, 0.0, 0.0, 0.814, 0.6185, 0.186, 0.6185, 1.0, 0.0, 1.0, 0.0, 0.8254, 0.592, 0.0, 0.0, 0.8254, 0.592, 0.1746, 0.592, 0.0, 0.0, 0.8906, 0.4275, 0.6447, 0.8551, 0.1094, 0.4275, 0.6447, 0.8551, 0.3553, 0.8551, 0.1094, 0.4275, 1.0, 0.0, 0.8906, 0.4275, 0.0, 0.0, 0.8906, 0.4275, 0.1094, 0.4275, 0.0, 0.0])
me_grass_01.materials.append(mat_material)
me_grass_01.use_remesh_preserve_volume = False
me_grass_01.use_remesh_preserve_attributes = False
me_grass_01.use_mirror_vertex_groups = False
me_grass_01.update()

# ---- objects
ob_grass_01 = bpy.data.objects.new('Grass_01', me_grass_01)
ob_lamp = bpy.data.objects.new('Lamp', light_lamp)
ob_camera = bpy.data.objects.new('Camera', cam_camera)

# ---- transforms, parenting, visibility, modifiers, constraints
ob_grass_01.location = (0.0, 0.0, 0.0)
ob_grass_01.rotation_euler = (1.571, -0.0, 0.0)
ob_grass_01.lineart.crease_threshold = 0.0
ob_lamp.location = (4.076, 1.005, 5.904)
ob_lamp.rotation_euler = (0.6503, 0.05522, 1.866)
ob_lamp.lock_rotations_4d = False
ob_lamp.empty_display_type = 'ARROWS'
ob_lamp.color = (0.0, 0.0, 0.0, 0.0)
ob_lamp.lineart.crease_threshold = 0.0
ob_camera.location = (7.481, -6.508, 5.344)
ob_camera.rotation_euler = (1.109, 0.01082, 0.8149)
ob_camera.lock_rotations_4d = False
ob_camera.empty_display_type = 'ARROWS'
ob_camera.color = (0.0, 0.0, 0.0, 0.0)
ob_camera.display_type = 'WIRE'
ob_camera.lineart.crease_threshold = 0.0

# ---- collection membership
col_collection_1.objects.link(ob_grass_01)
col_collection_1.objects.link(ob_lamp)
col_collection_1.objects.link(ob_camera)

# ---- scene / render settings (as saved in the file)
scene.camera = ob_camera
scene.frame_start = 1; scene.frame_end = 250; scene.frame_set(1)
scene.render.engine = 'CYCLES'
scene.render.resolution_percentage = 50
scene.render.dither_intensity = 0.0
scene.cycles.use_denoising = False
scene.cycles.samples = 10
scene.cycles.sampling_pattern = 'TABULATED_SOBOL'
scene.cycles.light_sampling_threshold = 0.0
scene.cycles.use_adaptive_sampling = False
scene.cycles.use_light_tree = False
scene.cycles.blur_glossy = 0.0
scene.cycles.pixel_filter_type = 'GAUSSIAN'
scene.cycles.sample_clamp_indirect = 0.0
scene.view_settings.view_transform = 'Standard'
bpy.context.view_layer.update()
